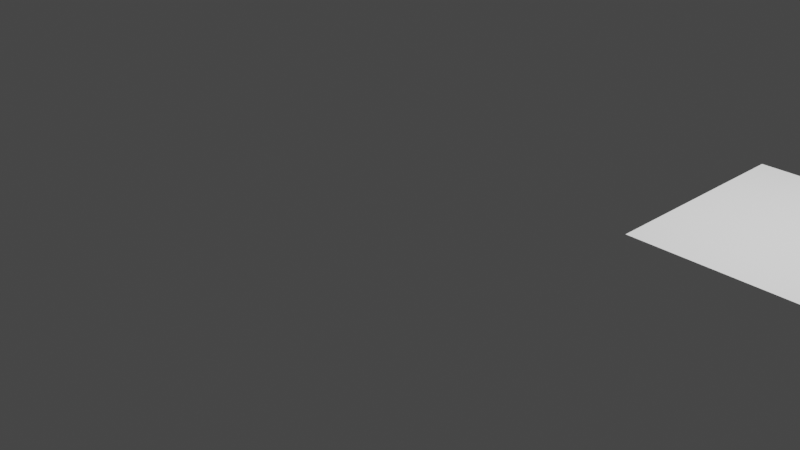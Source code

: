 # Source: testing-1.blend  (saved by Blender 2.81.4; exported with 4.5.12 LTS)
import bpy
from mathutils import Matrix  # noqa: F401  (used for matrix-valued properties, if any)

bpy.ops.wm.read_factory_settings(use_empty=True)
scene = bpy.context.scene
scene.name = 'Scene'

# ---- collections
col_collection_1 = bpy.data.collections.new('Collection 1'); scene.collection.children.link(col_collection_1)

# ---- materials (node trees are filled in below, after node groups)
mat_material = bpy.data.materials.new('Material')
mat_material.use_transparent_shadow = False

# ---- material node trees
mat_material.use_nodes = True; mat_material.node_tree.nodes.clear()
_N = mat_material.node_tree.nodes; _L = mat_material.node_tree.links
n0 = _N.new('ShaderNodeOutputMaterial'); n0.name = 'Material Output'; n0.location = (300, 300)
n1 = _N.new('ShaderNodeBsdfPrincipled'); n1.name = 'Principled BSDF'; n1.location = (10, 300)
n1.distribution = 'GGX'
n1.subsurface_method = 'BURLEY'
n1.inputs[3].default_value = 1.45
n1.inputs[27].default_value = (0.0, 0.0, 0.0, 1.0)
n1.inputs[28].default_value = 1.0
_L.new(n1.outputs[0], n0.inputs[0])
n0.is_active_output = True

# ---- world
world_world = bpy.data.worlds.new('World'); scene.world = world_world
world_world.color = (0.05088, 0.05088, 0.05088)
world_world.use_sun_shadow = False
world_world.sun_shadow_jitter_overblur = 0.0

# ---- cameras
cam_camera = bpy.data.cameras.new('Camera')
cam_camera.clip_end = 100.0
cam_camera.ortho_scale = 7.314
cam_camera.dof.focus_distance = 0.0
cam_camera.dof.aperture_fstop = 128.0

# ---- lights
light_lamp = bpy.data.lights.new('Lamp', 'POINT')
light_lamp.transmission_factor = 0.0
light_lamp.cutoff_distance = 30.0
light_lamp.energy = 1000.0
light_lamp.shadow_buffer_clip_start = 1.001
light_lamp.shadow_soft_size = 0.1
light_lamp.shadow_maximum_resolution = 0.006
light_lamp.use_absolute_resolution = True

# ---- meshes
me_plane = bpy.data.meshes.new('Plane')
me_plane.from_pydata([(-1.0, -1.0, 0.0), (1.0, -1.0, 0.0), (-1.0, 1.0, 0.0), (1.0, 1.0, 0.0)], [], [(0, 1, 3, 2)])
_uv = me_plane.uv_layers.new(name='UVMap')
_uv.uv.foreach_set('vector', [0.0, 0.0, 1.0, 0.0, 1.0, 1.0, 0.0, 1.0])
me_plane.materials.append(mat_material)
me_plane.use_remesh_preserve_volume = False
me_plane.use_remesh_preserve_attributes = False
me_plane.use_mirror_vertex_groups = False
me_plane.update()

# ---- curves / text
cu_beziercurve = bpy.data.curves.new('BezierCurve', 'CURVE')
cu_beziercurve.dimensions = '3D'
_sp = cu_beziercurve.splines.new('BEZIER'); _sp.bezier_points.add(1)
_sp.bezier_points.foreach_set('co', [-1.0, 0.0, 0.0, 1.028, -0.581, -0.7845])
_sp.bezier_points.foreach_set('handle_left', [-1.5, -0.5, 0.0, 0.02778, -0.581, -0.7845])
_sp.bezier_points.foreach_set('handle_right', [-0.5, 0.5, 0.0, 2.028, -0.581, -0.7845])
for _p, _l, _r in zip(_sp.bezier_points, ['ALIGNED', 'ALIGNED'], ['ALIGNED', 'ALIGNED']): _p.handle_left_type = _l; _p.handle_right_type = _r
_sp.order_u = 0
_sp.order_v = 0
cu_beziercurve.use_path = True
cu_beziercurve.use_path_clamp = True
cu_beziercurve.fill_mode = 'FULL'
cu_beziercurve_002 = bpy.data.curves.new('BezierCurve.002', 'CURVE')
cu_beziercurve_002.dimensions = '3D'
_sp = cu_beziercurve_002.splines.new('BEZIER'); _sp.bezier_points.add(1)
_sp.bezier_points.foreach_set('co', [1.0, 0.0, 0.0, -1.028, -0.581, -0.7845])
_sp.bezier_points.foreach_set('handle_left', [1.5, -0.5, 0.0, -0.02778, -0.581, -0.7845])
_sp.bezier_points.foreach_set('handle_right', [0.5, 0.5, 0.0, -2.028, -0.581, -0.7845])
for _p, _l, _r in zip(_sp.bezier_points, ['ALIGNED', 'ALIGNED'], ['ALIGNED', 'ALIGNED']): _p.handle_left_type = _l; _p.handle_right_type = _r
_sp.order_u = 0
_sp.order_v = 0
cu_beziercurve_002.use_path = True
cu_beziercurve_002.use_path_clamp = True
cu_beziercurve_002.fill_mode = 'FULL'
arm_armature_002 = bpy.data.armatures.new('Armature.002')  # bones are not reproduced
arm_armature_001 = bpy.data.armatures.new('Armature.001')  # bones are not reproduced

# ---- objects
ob_beziercurve_r = bpy.data.objects.new('BezierCurve.R', cu_beziercurve)
ob_beziercurve_l = bpy.data.objects.new('BezierCurve.L', cu_beziercurve_002)
ob_plane = bpy.data.objects.new('Plane', me_plane)
ob_lamp = bpy.data.objects.new('Lamp', light_lamp)
ob_camera = bpy.data.objects.new('Camera', cam_camera)
ob_armature = bpy.data.objects.new('Armature', arm_armature_002)
ob_armature_generated = bpy.data.objects.new('Armature.generated', arm_armature_001)

# ---- transforms, parenting, visibility, modifiers, constraints
ob_beziercurve_r.location = (-2.144, 0.05603, 0.1655)
ob_beziercurve_r.lineart.crease_threshold = 0.0
ob_beziercurve_l.location = (2.144, 0.05603, 0.1655)
ob_beziercurve_l.lineart.crease_threshold = 0.0
ob_plane.location = (4.104, 1.015, 1.452)
ob_plane.lineart.crease_threshold = 0.0
ob_lamp.location = (4.076, 1.005, 5.904)
ob_lamp.rotation_euler = (0.6503, 0.05522, 1.866)
ob_lamp.lock_rotations_4d = False
ob_lamp.empty_display_type = 'ARROWS'
ob_lamp.color = (0.0, 0.0, 0.0, 0.0)
ob_lamp.lineart.crease_threshold = 0.0
ob_camera.location = (7.481, -6.508, 5.344)
ob_camera.rotation_euler = (1.109, 0.0, 0.8149)
ob_camera.lock_rotations_4d = False
ob_camera.empty_display_type = 'ARROWS'
ob_camera.color = (0.0, 0.0, 0.0, 0.0)
ob_camera.display_type = 'WIRE'
ob_camera.lineart.crease_threshold = 0.0
ob_armature.location = (-9.655, -0.1231, 0.7195)
ob_armature.lineart.crease_threshold = 0.0
ob_armature_generated.location = (0.0, 0.0, 0.0)
ob_armature_generated.lineart.crease_threshold = 0.0

# ---- collection membership
scene.collection.objects.link(ob_beziercurve_r)
scene.collection.objects.link(ob_beziercurve_l)
scene.collection.objects.link(ob_plane)
col_collection_1.objects.link(ob_lamp)
col_collection_1.objects.link(ob_camera)
col_collection_1.objects.link(ob_armature)
col_collection_1.objects.link(ob_armature_generated)

# ---- scene / render settings (as saved in the file)
scene.camera = ob_camera
scene.frame_start = 1; scene.frame_end = 250; scene.frame_set(2)
scene.render.engine = 'BLENDER_EEVEE_NEXT'
scene.render.image_settings.file_format = 'JPEG'
scene.render.image_settings.color_mode = 'RGB'
scene.render.motion_blur_shutter = 1.0
scene.cycles.use_denoising = False
scene.cycles.samples = 128
scene.cycles.sampling_pattern = 'TABULATED_SOBOL'
scene.cycles.use_adaptive_sampling = False
scene.cycles.use_light_tree = False
scene.view_settings.view_transform = 'Filmic'
bpy.context.view_layer.update()
